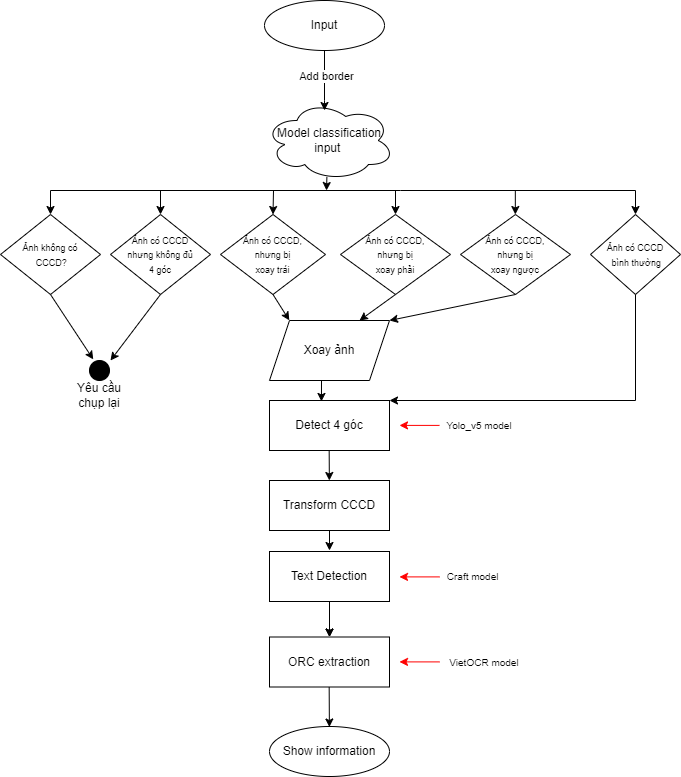

The diagram above was exported from draw.io. Its source (the exported page's mxGraphModel, read from the mxfile embedded in the PNG):
<mxGraphModel dx="1434" dy="756" grid="1" gridSize="10" guides="1" tooltips="1" connect="1" arrows="1" fold="1" page="1" pageScale="1" pageWidth="827" pageHeight="1169" math="0" shadow="0">
  <root>
    <mxCell id="0" />
    <mxCell id="1" parent="0" />
    <mxCell id="Rladn4pGIHKoGjFQNZQl-1" value="Input" style="ellipse;whiteSpace=wrap;html=1;" vertex="1" parent="1">
      <mxGeometry x="325" y="20" width="120" height="50" as="geometry" />
    </mxCell>
    <mxCell id="Rladn4pGIHKoGjFQNZQl-3" style="edgeStyle=orthogonalEdgeStyle;rounded=0;orthogonalLoop=1;jettySize=auto;html=1;exitX=0.5;exitY=1;exitDx=0;exitDy=0;" edge="1" parent="1" source="Rladn4pGIHKoGjFQNZQl-1" target="Rladn4pGIHKoGjFQNZQl-1">
      <mxGeometry relative="1" as="geometry" />
    </mxCell>
    <mxCell id="Rladn4pGIHKoGjFQNZQl-15" value="Detect 4 góc" style="rounded=0;whiteSpace=wrap;html=1;" vertex="1" parent="1">
      <mxGeometry x="330" y="420" width="120" height="50" as="geometry" />
    </mxCell>
    <mxCell id="Rladn4pGIHKoGjFQNZQl-27" value="" style="edgeStyle=orthogonalEdgeStyle;rounded=0;orthogonalLoop=1;jettySize=auto;html=1;" edge="1" parent="1" source="Rladn4pGIHKoGjFQNZQl-20" target="Rladn4pGIHKoGjFQNZQl-22">
      <mxGeometry relative="1" as="geometry" />
    </mxCell>
    <mxCell id="Rladn4pGIHKoGjFQNZQl-40" value="" style="edgeStyle=orthogonalEdgeStyle;rounded=0;orthogonalLoop=1;jettySize=auto;html=1;" edge="1" parent="1" source="Rladn4pGIHKoGjFQNZQl-20" target="Rladn4pGIHKoGjFQNZQl-22">
      <mxGeometry relative="1" as="geometry" />
    </mxCell>
    <mxCell id="Rladn4pGIHKoGjFQNZQl-20" value="Text Detection" style="rounded=0;whiteSpace=wrap;html=1;" vertex="1" parent="1">
      <mxGeometry x="330" y="571" width="120" height="50" as="geometry" />
    </mxCell>
    <mxCell id="Rladn4pGIHKoGjFQNZQl-22" value="ORC extraction" style="rounded=0;whiteSpace=wrap;html=1;" vertex="1" parent="1">
      <mxGeometry x="330" y="656.5" width="120" height="50" as="geometry" />
    </mxCell>
    <mxCell id="Rladn4pGIHKoGjFQNZQl-23" value="" style="endArrow=classic;html=1;rounded=0;" edge="1" parent="1">
      <mxGeometry width="50" height="50" relative="1" as="geometry">
        <mxPoint x="389.67" y="706.5" as="sourcePoint" />
        <mxPoint x="389.88913544421905" y="746.5000426713646" as="targetPoint" />
      </mxGeometry>
    </mxCell>
    <mxCell id="Rladn4pGIHKoGjFQNZQl-25" value="Show information" style="ellipse;whiteSpace=wrap;html=1;" vertex="1" parent="1">
      <mxGeometry x="330" y="746" width="120" height="50" as="geometry" />
    </mxCell>
    <mxCell id="Rladn4pGIHKoGjFQNZQl-26" value="" style="endArrow=classic;html=1;rounded=0;" edge="1" parent="1" target="Rladn4pGIHKoGjFQNZQl-18">
      <mxGeometry width="50" height="50" relative="1" as="geometry">
        <mxPoint x="389.67" y="470" as="sourcePoint" />
        <mxPoint x="390" y="500" as="targetPoint" />
      </mxGeometry>
    </mxCell>
    <mxCell id="Rladn4pGIHKoGjFQNZQl-18" value="Transform CCCD" style="rounded=0;whiteSpace=wrap;html=1;" vertex="1" parent="1">
      <mxGeometry x="330" y="500" width="120" height="50" as="geometry" />
    </mxCell>
    <mxCell id="Rladn4pGIHKoGjFQNZQl-30" value="&lt;span style=&quot;font-size: 10px;&quot;&gt;&lt;span style=&quot;color: rgb(0, 0, 0); font-family: Helvetica; font-variant-ligatures: normal; font-variant-caps: normal; letter-spacing: normal; orphans: 2; text-align: center; text-indent: 0px; text-transform: none; widows: 2; word-spacing: 0px; -webkit-text-stroke-width: 0px; background-color: rgb(255, 255, 255); text-decoration-thickness: initial; text-decoration-style: initial; text-decoration-color: initial; float: none; display: inline !important;&quot;&gt;Yolo_v5 model&lt;/span&gt;&lt;br&gt;&lt;/span&gt;" style="text;html=1;strokeColor=none;fillColor=none;align=center;verticalAlign=middle;whiteSpace=wrap;rounded=0;" vertex="1" parent="1">
      <mxGeometry x="470" y="430" width="140" height="30" as="geometry" />
    </mxCell>
    <mxCell id="Rladn4pGIHKoGjFQNZQl-31" value="&lt;span style=&quot;font-size: 10px;&quot;&gt;&lt;span style=&quot;color: rgb(0, 0, 0); font-family: Helvetica; font-variant-ligatures: normal; font-variant-caps: normal; letter-spacing: normal; orphans: 2; text-align: center; text-indent: 0px; text-transform: none; widows: 2; word-spacing: 0px; -webkit-text-stroke-width: 0px; background-color: rgb(255, 255, 255); text-decoration-thickness: initial; text-decoration-style: initial; text-decoration-color: initial; float: none; display: inline !important;&quot;&gt;Craft model&amp;nbsp;&lt;/span&gt;&lt;br&gt;&lt;/span&gt;" style="text;html=1;strokeColor=none;fillColor=none;align=center;verticalAlign=middle;whiteSpace=wrap;rounded=0;" vertex="1" parent="1">
      <mxGeometry x="470" y="581" width="130" height="30" as="geometry" />
    </mxCell>
    <mxCell id="Rladn4pGIHKoGjFQNZQl-32" value="&lt;span style=&quot;font-size: 10px;&quot;&gt;&lt;span style=&quot;background-color: rgb(255, 255, 255);&quot;&gt;VietOCR model&lt;/span&gt;&lt;br&gt;&lt;/span&gt;" style="text;html=1;strokeColor=none;fillColor=none;align=center;verticalAlign=middle;whiteSpace=wrap;rounded=0;" vertex="1" parent="1">
      <mxGeometry x="475" y="666.5" width="140" height="30" as="geometry" />
    </mxCell>
    <mxCell id="Rladn4pGIHKoGjFQNZQl-37" value="" style="endArrow=classic;html=1;rounded=0;strokeColor=#FF0000;" edge="1" parent="1">
      <mxGeometry width="50" height="50" relative="1" as="geometry">
        <mxPoint x="500" y="444.9" as="sourcePoint" />
        <mxPoint x="460" y="444.9" as="targetPoint" />
      </mxGeometry>
    </mxCell>
    <mxCell id="Rladn4pGIHKoGjFQNZQl-38" value="" style="endArrow=classic;html=1;rounded=0;strokeColor=#FF0000;" edge="1" parent="1">
      <mxGeometry width="50" height="50" relative="1" as="geometry">
        <mxPoint x="500" y="681.4" as="sourcePoint" />
        <mxPoint x="460" y="681.4" as="targetPoint" />
      </mxGeometry>
    </mxCell>
    <mxCell id="Rladn4pGIHKoGjFQNZQl-39" value="" style="endArrow=classic;html=1;rounded=0;strokeColor=#FF0000;" edge="1" parent="1">
      <mxGeometry width="50" height="50" relative="1" as="geometry">
        <mxPoint x="500" y="596.4" as="sourcePoint" />
        <mxPoint x="460" y="596.4" as="targetPoint" />
      </mxGeometry>
    </mxCell>
    <mxCell id="Rladn4pGIHKoGjFQNZQl-51" value="" style="endArrow=classic;html=1;rounded=0;exitX=0.5;exitY=1;exitDx=0;exitDy=0;entryX=0.5;entryY=0;entryDx=0;entryDy=0;" edge="1" parent="1" source="Rladn4pGIHKoGjFQNZQl-18">
      <mxGeometry width="50" height="50" relative="1" as="geometry">
        <mxPoint x="280" y="680" as="sourcePoint" />
        <mxPoint x="390" y="570" as="targetPoint" />
      </mxGeometry>
    </mxCell>
    <mxCell id="Rladn4pGIHKoGjFQNZQl-61" value="Model classification input&amp;nbsp;" style="ellipse;shape=cloud;whiteSpace=wrap;html=1;" vertex="1" parent="1">
      <mxGeometry x="325" y="120" width="130" height="80" as="geometry" />
    </mxCell>
    <mxCell id="Rladn4pGIHKoGjFQNZQl-62" value="" style="endArrow=classic;html=1;rounded=0;exitX=0.5;exitY=1;exitDx=0;exitDy=0;entryX=0.462;entryY=0.125;entryDx=0;entryDy=0;entryPerimeter=0;" edge="1" parent="1" source="Rladn4pGIHKoGjFQNZQl-1" target="Rladn4pGIHKoGjFQNZQl-61">
      <mxGeometry width="50" height="50" relative="1" as="geometry">
        <mxPoint x="475" y="370" as="sourcePoint" />
        <mxPoint x="525" y="320" as="targetPoint" />
        <Array as="points">
          <mxPoint x="385" y="120" />
        </Array>
      </mxGeometry>
    </mxCell>
    <mxCell id="Rladn4pGIHKoGjFQNZQl-87" value="Add border" style="edgeLabel;html=1;align=center;verticalAlign=middle;resizable=0;points=[];" vertex="1" connectable="0" parent="Rladn4pGIHKoGjFQNZQl-62">
      <mxGeometry x="-0.1556" y="1" relative="1" as="geometry">
        <mxPoint as="offset" />
      </mxGeometry>
    </mxCell>
    <mxCell id="Rladn4pGIHKoGjFQNZQl-63" value="&lt;font style=&quot;font-size: 9px;&quot;&gt;Ảnh không có&lt;br&gt;&amp;nbsp;CCCD?&lt;/font&gt;" style="rhombus;whiteSpace=wrap;html=1;arcSize=10;" vertex="1" parent="1">
      <mxGeometry x="61" y="234" width="100" height="80" as="geometry" />
    </mxCell>
    <mxCell id="Rladn4pGIHKoGjFQNZQl-64" value="&lt;font style=&quot;font-size: 9px;&quot;&gt;Ảnh có CCCD &lt;br&gt;nhưng không đủ &lt;br&gt;4 góc&lt;/font&gt;" style="rhombus;whiteSpace=wrap;html=1;arcSize=10;" vertex="1" parent="1">
      <mxGeometry x="171" y="234" width="100" height="80" as="geometry" />
    </mxCell>
    <mxCell id="Rladn4pGIHKoGjFQNZQl-65" value="&lt;font style=&quot;font-size: 9px;&quot;&gt;Ảnh có CCCD, &lt;br&gt;nhưng bị &lt;br&gt;xoay trái&lt;/font&gt;" style="rhombus;whiteSpace=wrap;html=1;arcSize=10;" vertex="1" parent="1">
      <mxGeometry x="281" y="234" width="105" height="80" as="geometry" />
    </mxCell>
    <mxCell id="Rladn4pGIHKoGjFQNZQl-68" value="&lt;font style=&quot;font-size: 9px;&quot;&gt;Ảnh có CCCD, &lt;br&gt;nhưng bị &lt;br&gt;xoay phải&lt;/font&gt;" style="rhombus;whiteSpace=wrap;html=1;arcSize=10;" vertex="1" parent="1">
      <mxGeometry x="401" y="234" width="110" height="80" as="geometry" />
    </mxCell>
    <mxCell id="Rladn4pGIHKoGjFQNZQl-69" value="&lt;font style=&quot;font-size: 9px;&quot;&gt;Ảnh có CCCD, &lt;br&gt;nhưng bị &lt;br&gt;xoay ngược&lt;/font&gt;" style="rhombus;whiteSpace=wrap;html=1;arcSize=10;" vertex="1" parent="1">
      <mxGeometry x="521" y="234" width="110" height="80" as="geometry" />
    </mxCell>
    <mxCell id="Rladn4pGIHKoGjFQNZQl-70" value="&lt;font style=&quot;font-size: 9px;&quot;&gt;Ảnh có CCCD&lt;br&gt;&amp;nbsp;bình thường&lt;/font&gt;" style="rhombus;whiteSpace=wrap;html=1;arcSize=10;" vertex="1" parent="1">
      <mxGeometry x="651" y="234" width="90" height="80" as="geometry" />
    </mxCell>
    <mxCell id="Rladn4pGIHKoGjFQNZQl-72" value="" style="endArrow=classic;startArrow=classic;html=1;rounded=0;exitX=0.5;exitY=0;exitDx=0;exitDy=0;entryX=0.5;entryY=0;entryDx=0;entryDy=0;" edge="1" parent="1" source="Rladn4pGIHKoGjFQNZQl-63" target="Rladn4pGIHKoGjFQNZQl-70">
      <mxGeometry width="50" height="50" relative="1" as="geometry">
        <mxPoint x="431" y="310" as="sourcePoint" />
        <mxPoint x="801" y="234" as="targetPoint" />
        <Array as="points">
          <mxPoint x="111" y="210" />
          <mxPoint x="461" y="210" />
          <mxPoint x="696" y="210" />
        </Array>
      </mxGeometry>
    </mxCell>
    <mxCell id="Rladn4pGIHKoGjFQNZQl-73" value="" style="endArrow=classic;html=1;rounded=0;" edge="1" parent="1" target="Rladn4pGIHKoGjFQNZQl-64">
      <mxGeometry width="50" height="50" relative="1" as="geometry">
        <mxPoint x="221" y="210" as="sourcePoint" />
        <mxPoint x="481" y="280" as="targetPoint" />
      </mxGeometry>
    </mxCell>
    <mxCell id="Rladn4pGIHKoGjFQNZQl-74" value="" style="endArrow=classic;html=1;rounded=0;entryX=0.5;entryY=0;entryDx=0;entryDy=0;" edge="1" parent="1" target="Rladn4pGIHKoGjFQNZQl-65">
      <mxGeometry width="50" height="50" relative="1" as="geometry">
        <mxPoint x="334" y="210" as="sourcePoint" />
        <mxPoint x="231" y="244" as="targetPoint" />
      </mxGeometry>
    </mxCell>
    <mxCell id="Rladn4pGIHKoGjFQNZQl-75" value="" style="endArrow=classic;html=1;rounded=0;entryX=0.5;entryY=0;entryDx=0;entryDy=0;" edge="1" parent="1">
      <mxGeometry width="50" height="50" relative="1" as="geometry">
        <mxPoint x="456" y="210" as="sourcePoint" />
        <mxPoint x="456" y="234" as="targetPoint" />
      </mxGeometry>
    </mxCell>
    <mxCell id="Rladn4pGIHKoGjFQNZQl-76" value="" style="endArrow=classic;html=1;rounded=0;entryX=0.5;entryY=0;entryDx=0;entryDy=0;" edge="1" parent="1">
      <mxGeometry width="50" height="50" relative="1" as="geometry">
        <mxPoint x="575.83" y="210" as="sourcePoint" />
        <mxPoint x="575.83" y="234" as="targetPoint" />
      </mxGeometry>
    </mxCell>
    <mxCell id="Rladn4pGIHKoGjFQNZQl-78" value="" style="ellipse;whiteSpace=wrap;html=1;aspect=fixed;fillColor=#000000;" vertex="1" parent="1">
      <mxGeometry x="150" y="380" width="20" height="20" as="geometry" />
    </mxCell>
    <mxCell id="Rladn4pGIHKoGjFQNZQl-79" value="" style="endArrow=classic;html=1;rounded=0;exitX=0.5;exitY=1;exitDx=0;exitDy=0;entryX=0.136;entryY=-0.057;entryDx=0;entryDy=0;entryPerimeter=0;" edge="1" parent="1" source="Rladn4pGIHKoGjFQNZQl-63">
      <mxGeometry width="50" height="50" relative="1" as="geometry">
        <mxPoint x="261" y="310" as="sourcePoint" />
        <mxPoint x="153.72000000000003" y="378.86" as="targetPoint" />
      </mxGeometry>
    </mxCell>
    <mxCell id="Rladn4pGIHKoGjFQNZQl-80" value="" style="endArrow=classic;html=1;rounded=0;exitX=0.5;exitY=1;exitDx=0;exitDy=0;" edge="1" parent="1" source="Rladn4pGIHKoGjFQNZQl-64">
      <mxGeometry width="50" height="50" relative="1" as="geometry">
        <mxPoint x="121" y="324" as="sourcePoint" />
        <mxPoint x="171" y="380" as="targetPoint" />
      </mxGeometry>
    </mxCell>
    <mxCell id="Rladn4pGIHKoGjFQNZQl-81" value="Yêu cầu chụp lại" style="text;html=1;strokeColor=none;fillColor=none;align=center;verticalAlign=middle;whiteSpace=wrap;rounded=0;" vertex="1" parent="1">
      <mxGeometry x="130" y="400" width="60" height="30" as="geometry" />
    </mxCell>
    <mxCell id="Rladn4pGIHKoGjFQNZQl-82" value="" style="endArrow=classic;html=1;rounded=0;exitX=0.5;exitY=1;exitDx=0;exitDy=0;entryX=1;entryY=0;entryDx=0;entryDy=0;" edge="1" parent="1" source="Rladn4pGIHKoGjFQNZQl-70" target="Rladn4pGIHKoGjFQNZQl-15">
      <mxGeometry width="50" height="50" relative="1" as="geometry">
        <mxPoint x="180" y="324" as="sourcePoint" />
        <mxPoint x="130" y="390" as="targetPoint" />
        <Array as="points">
          <mxPoint x="696" y="420" />
        </Array>
      </mxGeometry>
    </mxCell>
    <mxCell id="Rladn4pGIHKoGjFQNZQl-83" value="Xoay ảnh" style="shape=parallelogram;perimeter=parallelogramPerimeter;whiteSpace=wrap;html=1;fixedSize=1;" vertex="1" parent="1">
      <mxGeometry x="330" y="340" width="120" height="60" as="geometry" />
    </mxCell>
    <mxCell id="Rladn4pGIHKoGjFQNZQl-84" value="" style="endArrow=classic;html=1;rounded=0;exitX=0.5;exitY=1;exitDx=0;exitDy=0;entryX=0.165;entryY=-0.003;entryDx=0;entryDy=0;entryPerimeter=0;" edge="1" parent="1" source="Rladn4pGIHKoGjFQNZQl-65" target="Rladn4pGIHKoGjFQNZQl-83">
      <mxGeometry width="50" height="50" relative="1" as="geometry">
        <mxPoint x="180" y="324" as="sourcePoint" />
        <mxPoint x="130" y="390" as="targetPoint" />
      </mxGeometry>
    </mxCell>
    <mxCell id="Rladn4pGIHKoGjFQNZQl-85" value="" style="endArrow=classic;html=1;rounded=0;exitX=0.5;exitY=1;exitDx=0;exitDy=0;entryX=0.75;entryY=0;entryDx=0;entryDy=0;" edge="1" parent="1" source="Rladn4pGIHKoGjFQNZQl-68" target="Rladn4pGIHKoGjFQNZQl-83">
      <mxGeometry width="50" height="50" relative="1" as="geometry">
        <mxPoint x="403" y="314" as="sourcePoint" />
        <mxPoint x="470" y="340" as="targetPoint" />
      </mxGeometry>
    </mxCell>
    <mxCell id="Rladn4pGIHKoGjFQNZQl-86" value="" style="endArrow=classic;html=1;rounded=0;exitX=0.5;exitY=1;exitDx=0;exitDy=0;entryX=1;entryY=0;entryDx=0;entryDy=0;" edge="1" parent="1" source="Rladn4pGIHKoGjFQNZQl-69" target="Rladn4pGIHKoGjFQNZQl-83">
      <mxGeometry width="50" height="50" relative="1" as="geometry">
        <mxPoint x="465" y="314" as="sourcePoint" />
        <mxPoint x="450" y="342" as="targetPoint" />
      </mxGeometry>
    </mxCell>
    <mxCell id="Rladn4pGIHKoGjFQNZQl-90" value="" style="endArrow=classic;html=1;rounded=0;exitX=0.5;exitY=1;exitDx=0;exitDy=0;entryX=0.433;entryY=0.019;entryDx=0;entryDy=0;entryPerimeter=0;" edge="1" parent="1" target="Rladn4pGIHKoGjFQNZQl-15">
      <mxGeometry width="50" height="50" relative="1" as="geometry">
        <mxPoint x="382" y="400" as="sourcePoint" />
        <mxPoint x="398" y="426" as="targetPoint" />
      </mxGeometry>
    </mxCell>
    <mxCell id="Rladn4pGIHKoGjFQNZQl-91" value="" style="endArrow=classic;html=1;rounded=0;exitX=0.48;exitY=0.955;exitDx=0;exitDy=0;exitPerimeter=0;" edge="1" parent="1" source="Rladn4pGIHKoGjFQNZQl-61">
      <mxGeometry width="50" height="50" relative="1" as="geometry">
        <mxPoint x="386.5" y="196" as="sourcePoint" />
        <mxPoint x="387" y="210" as="targetPoint" />
      </mxGeometry>
    </mxCell>
  </root>
</mxGraphModel>